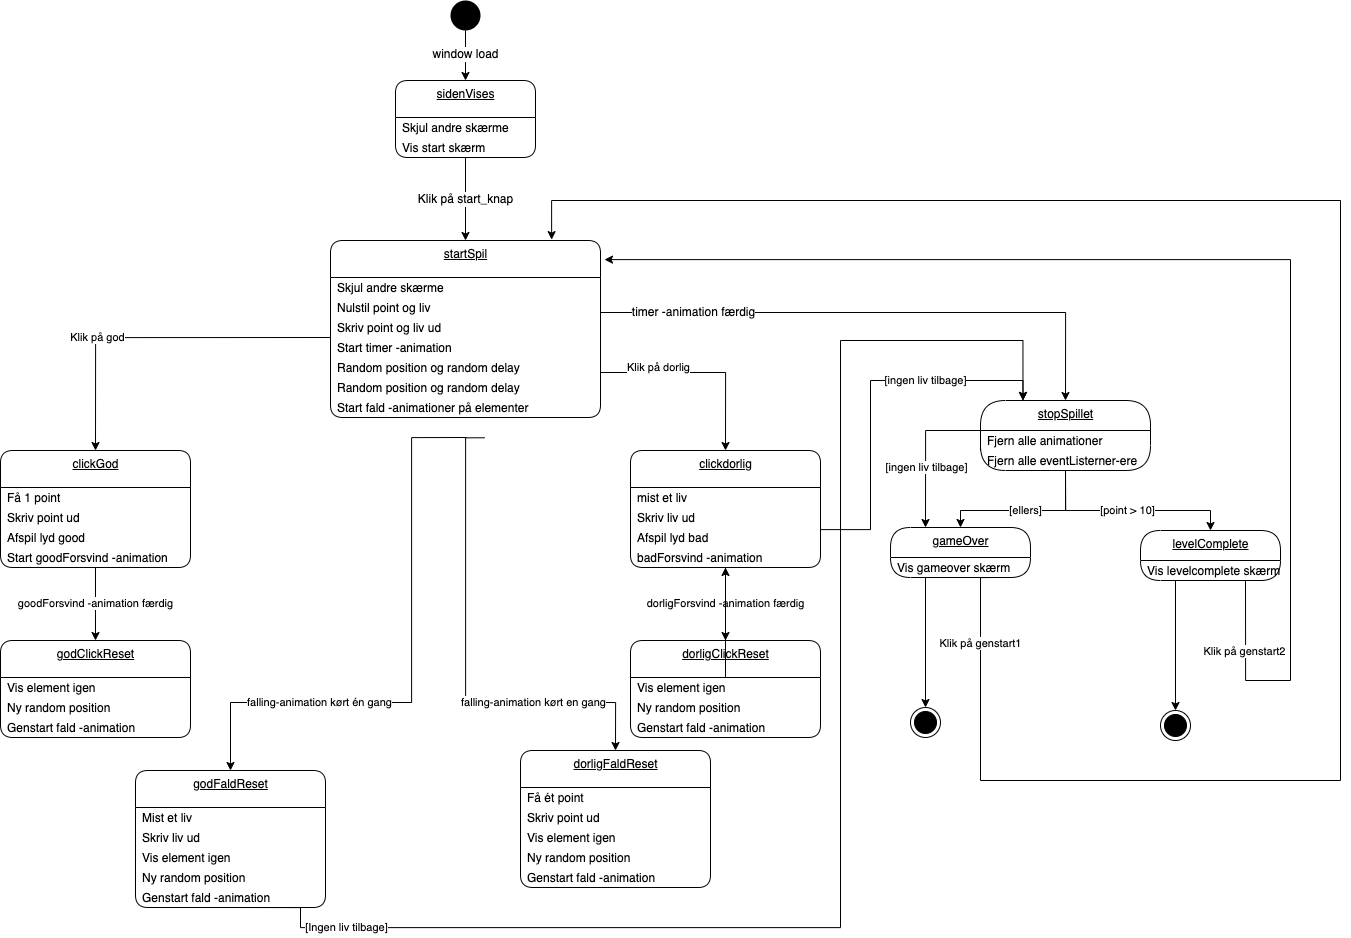

The diagram above was exported from draw.io. Its source (the exported page's mxGraphModel, read from the mxfile embedded in the PNG):
<mxGraphModel dx="1444" dy="1160" grid="1" gridSize="10" guides="1" tooltips="1" connect="1" arrows="1" fold="1" page="1" pageScale="1" pageWidth="827" pageHeight="1169" math="0" shadow="0">
  <root>
    <mxCell id="0" />
    <mxCell id="1" parent="0" />
    <mxCell id="23" value="&lt;span style=&quot;font-size: 12px&quot;&gt;window load&lt;/span&gt;" style="edgeStyle=orthogonalEdgeStyle;rounded=0;orthogonalLoop=1;jettySize=auto;html=1;exitX=0.5;exitY=1;exitDx=0;exitDy=0;entryX=0.5;entryY=0;entryDx=0;entryDy=0;" parent="1" source="2" target="63" edge="1">
      <mxGeometry relative="1" as="geometry">
        <mxPoint x="260" y="80" as="targetPoint" />
      </mxGeometry>
    </mxCell>
    <mxCell id="2" value="" style="ellipse;fillColor=#000000;strokeColor=none;" parent="1" vertex="1">
      <mxGeometry x="460" width="30" height="30" as="geometry" />
    </mxCell>
    <mxCell id="25" value="startSpil" style="swimlane;fontStyle=4;align=center;verticalAlign=top;childLayout=stackLayout;horizontal=1;startSize=37;horizontalStack=0;resizeParent=1;resizeParentMax=0;resizeLast=0;collapsible=0;marginBottom=0;html=1;rounded=1;absoluteArcSize=1;arcSize=25;" parent="1" vertex="1">
      <mxGeometry x="340" y="240" width="270" height="177" as="geometry" />
    </mxCell>
    <mxCell id="26" value="Skjul andre skærme" style="fillColor=none;strokeColor=none;align=left;verticalAlign=middle;spacingLeft=5;" parent="25" vertex="1">
      <mxGeometry y="37" width="270" height="20" as="geometry" />
    </mxCell>
    <mxCell id="46" value="Nulstil point og liv" style="fillColor=none;strokeColor=none;align=left;verticalAlign=middle;spacingLeft=5;" parent="25" vertex="1">
      <mxGeometry y="57" width="270" height="20" as="geometry" />
    </mxCell>
    <mxCell id="47" value="Skriv point og liv ud" style="fillColor=none;strokeColor=none;align=left;verticalAlign=middle;spacingLeft=5;" parent="25" vertex="1">
      <mxGeometry y="77" width="270" height="20" as="geometry" />
    </mxCell>
    <mxCell id="49" value="Start timer -animation" style="fillColor=none;strokeColor=none;align=left;verticalAlign=middle;spacingLeft=5;" parent="25" vertex="1">
      <mxGeometry y="97" width="270" height="20" as="geometry" />
    </mxCell>
    <mxCell id="50" value="Random position og random delay" style="fillColor=none;strokeColor=none;align=left;verticalAlign=middle;spacingLeft=5;" parent="25" vertex="1">
      <mxGeometry y="117" width="270" height="20" as="geometry" />
    </mxCell>
    <mxCell id="51" value="Random position og random delay" style="fillColor=none;strokeColor=none;align=left;verticalAlign=middle;spacingLeft=5;" parent="25" vertex="1">
      <mxGeometry y="137" width="270" height="20" as="geometry" />
    </mxCell>
    <mxCell id="52" value="Start fald -animationer på elementer" style="fillColor=none;strokeColor=none;align=left;verticalAlign=middle;spacingLeft=5;" parent="25" vertex="1">
      <mxGeometry y="157" width="270" height="20" as="geometry" />
    </mxCell>
    <mxCell id="53" value="&lt;span style=&quot;font-size: 12px&quot;&gt;Klik på start_knap&lt;/span&gt;" style="edgeStyle=orthogonalEdgeStyle;rounded=0;orthogonalLoop=1;jettySize=auto;html=1;exitX=0.5;exitY=1;exitDx=0;exitDy=0;entryX=0.5;entryY=0;entryDx=0;entryDy=0;" parent="1" source="65" target="25" edge="1">
      <mxGeometry relative="1" as="geometry">
        <mxPoint x="260" y="157" as="sourcePoint" />
      </mxGeometry>
    </mxCell>
    <mxCell id="55" value="clickGod" style="swimlane;fontStyle=4;align=center;verticalAlign=top;childLayout=stackLayout;horizontal=1;startSize=37;horizontalStack=0;resizeParent=1;resizeParentMax=0;resizeLast=0;collapsible=0;marginBottom=0;html=1;rounded=1;absoluteArcSize=1;arcSize=25;" parent="1" vertex="1">
      <mxGeometry x="10" y="450" width="190" height="117" as="geometry" />
    </mxCell>
    <mxCell id="56" value="Få 1 point" style="fillColor=none;strokeColor=none;align=left;verticalAlign=middle;spacingLeft=5;" parent="55" vertex="1">
      <mxGeometry y="37" width="190" height="20" as="geometry" />
    </mxCell>
    <mxCell id="57" value="Skriv point ud" style="fillColor=none;strokeColor=none;align=left;verticalAlign=middle;spacingLeft=5;" parent="55" vertex="1">
      <mxGeometry y="57" width="190" height="20" as="geometry" />
    </mxCell>
    <mxCell id="131" value="Afspil lyd good" style="fillColor=none;strokeColor=none;align=left;verticalAlign=middle;spacingLeft=5;" parent="55" vertex="1">
      <mxGeometry y="77" width="190" height="20" as="geometry" />
    </mxCell>
    <mxCell id="58" value="Start goodForsvind -animation" style="fillColor=none;strokeColor=none;align=left;verticalAlign=middle;spacingLeft=5;" parent="55" vertex="1">
      <mxGeometry y="97" width="190" height="20" as="geometry" />
    </mxCell>
    <mxCell id="63" value="sidenVises" style="swimlane;fontStyle=4;align=center;verticalAlign=top;childLayout=stackLayout;horizontal=1;startSize=37;horizontalStack=0;resizeParent=1;resizeParentMax=0;resizeLast=0;collapsible=0;marginBottom=0;html=1;rounded=1;absoluteArcSize=1;arcSize=25;" parent="1" vertex="1">
      <mxGeometry x="405" y="80" width="140" height="77" as="geometry" />
    </mxCell>
    <mxCell id="64" value="Skjul andre skærme" style="fillColor=none;strokeColor=none;align=left;verticalAlign=middle;spacingLeft=5;" parent="63" vertex="1">
      <mxGeometry y="37" width="140" height="20" as="geometry" />
    </mxCell>
    <mxCell id="65" value="Vis start skærm" style="fillColor=none;strokeColor=none;align=left;verticalAlign=middle;spacingLeft=5;" parent="63" vertex="1">
      <mxGeometry y="57" width="140" height="20" as="geometry" />
    </mxCell>
    <mxCell id="68" value="godClickReset" style="swimlane;fontStyle=4;align=center;verticalAlign=top;childLayout=stackLayout;horizontal=1;startSize=37;horizontalStack=0;resizeParent=1;resizeParentMax=0;resizeLast=0;collapsible=0;marginBottom=0;html=1;rounded=1;absoluteArcSize=1;arcSize=25;" parent="1" vertex="1">
      <mxGeometry x="10" y="640" width="190" height="97" as="geometry" />
    </mxCell>
    <mxCell id="69" value="Vis element igen" style="fillColor=none;strokeColor=none;align=left;verticalAlign=middle;spacingLeft=5;" parent="68" vertex="1">
      <mxGeometry y="37" width="190" height="20" as="geometry" />
    </mxCell>
    <mxCell id="70" value="Ny random position" style="fillColor=none;strokeColor=none;align=left;verticalAlign=middle;spacingLeft=5;" parent="68" vertex="1">
      <mxGeometry y="57" width="190" height="20" as="geometry" />
    </mxCell>
    <mxCell id="71" value="Genstart fald -animation" style="fillColor=none;strokeColor=none;align=left;verticalAlign=middle;spacingLeft=5;" parent="68" vertex="1">
      <mxGeometry y="77" width="190" height="20" as="geometry" />
    </mxCell>
    <mxCell id="72" value="goodForsvind -animation færdig" style="edgeStyle=orthogonalEdgeStyle;rounded=0;orthogonalLoop=1;jettySize=auto;html=1;exitX=0.5;exitY=1;exitDx=0;exitDy=0;entryX=0.5;entryY=0;entryDx=0;entryDy=0;" parent="1" source="58" target="68" edge="1">
      <mxGeometry relative="1" as="geometry" />
    </mxCell>
    <mxCell id="73" value="Klik på god" style="edgeStyle=orthogonalEdgeStyle;rounded=0;orthogonalLoop=1;jettySize=auto;html=1;exitX=0;exitY=0;exitDx=0;exitDy=0;entryX=0.5;entryY=0;entryDx=0;entryDy=0;" parent="1" target="55" edge="1">
      <mxGeometry x="0.3415" relative="1" as="geometry">
        <mxPoint as="offset" />
        <mxPoint x="340" y="337" as="sourcePoint" />
      </mxGeometry>
    </mxCell>
    <mxCell id="74" value="falling-animation kørt én gang" style="edgeStyle=orthogonalEdgeStyle;rounded=0;orthogonalLoop=1;jettySize=auto;html=1;exitX=0.5;exitY=1;exitDx=0;exitDy=0;entryX=0.5;entryY=0;entryDx=0;entryDy=0;" parent="1" target="110" edge="1">
      <mxGeometry x="0.4446" relative="1" as="geometry">
        <mxPoint x="476" y="437" as="sourcePoint" />
        <mxPoint x="271" y="770" as="targetPoint" />
        <Array as="points">
          <mxPoint x="421" y="437" />
          <mxPoint x="421" y="702" />
          <mxPoint x="240" y="702" />
        </Array>
        <mxPoint x="-1" as="offset" />
      </mxGeometry>
    </mxCell>
    <mxCell id="120" value="[ingen liv tilbage]" style="edgeStyle=orthogonalEdgeStyle;rounded=0;orthogonalLoop=1;jettySize=auto;html=1;exitX=1;exitY=0.5;exitDx=0;exitDy=0;entryX=0.25;entryY=0;entryDx=0;entryDy=0;" parent="1" source="75" target="88" edge="1">
      <mxGeometry x="0.3933" relative="1" as="geometry">
        <Array as="points">
          <mxPoint x="880" y="529" />
          <mxPoint x="880" y="380" />
          <mxPoint x="1033" y="380" />
        </Array>
        <mxPoint x="1" as="offset" />
      </mxGeometry>
    </mxCell>
    <mxCell id="75" value="clickdorlig" style="swimlane;fontStyle=4;align=center;verticalAlign=top;childLayout=stackLayout;horizontal=1;startSize=37;horizontalStack=0;resizeParent=1;resizeParentMax=0;resizeLast=0;collapsible=0;marginBottom=0;html=1;rounded=1;absoluteArcSize=1;arcSize=25;" parent="1" vertex="1">
      <mxGeometry x="640" y="450" width="190" height="117" as="geometry" />
    </mxCell>
    <mxCell id="76" value="mist et liv" style="fillColor=none;strokeColor=none;align=left;verticalAlign=middle;spacingLeft=5;" parent="75" vertex="1">
      <mxGeometry y="37" width="190" height="20" as="geometry" />
    </mxCell>
    <mxCell id="77" value="Skriv liv ud" style="fillColor=none;strokeColor=none;align=left;verticalAlign=middle;spacingLeft=5;" parent="75" vertex="1">
      <mxGeometry y="57" width="190" height="20" as="geometry" />
    </mxCell>
    <mxCell id="132" value="Afspil lyd bad" style="fillColor=none;strokeColor=none;align=left;verticalAlign=middle;spacingLeft=5;" parent="75" vertex="1">
      <mxGeometry y="77" width="190" height="20" as="geometry" />
    </mxCell>
    <mxCell id="78" value="badForsvind -animation" style="fillColor=none;strokeColor=none;align=left;verticalAlign=middle;spacingLeft=5;" parent="75" vertex="1">
      <mxGeometry y="97" width="190" height="20" as="geometry" />
    </mxCell>
    <mxCell id="79" value="dorligClickReset" style="swimlane;fontStyle=4;align=center;verticalAlign=top;childLayout=stackLayout;horizontal=1;startSize=37;horizontalStack=0;resizeParent=1;resizeParentMax=0;resizeLast=0;collapsible=0;marginBottom=0;html=1;rounded=1;absoluteArcSize=1;arcSize=25;" parent="1" vertex="1">
      <mxGeometry x="640" y="640" width="190" height="97" as="geometry" />
    </mxCell>
    <mxCell id="80" value="Vis element igen" style="fillColor=none;strokeColor=none;align=left;verticalAlign=middle;spacingLeft=5;" parent="79" vertex="1">
      <mxGeometry y="37" width="190" height="20" as="geometry" />
    </mxCell>
    <mxCell id="81" value="Ny random position" style="fillColor=none;strokeColor=none;align=left;verticalAlign=middle;spacingLeft=5;" parent="79" vertex="1">
      <mxGeometry y="57" width="190" height="20" as="geometry" />
    </mxCell>
    <mxCell id="82" value="Genstart fald -animation" style="fillColor=none;strokeColor=none;align=left;verticalAlign=middle;spacingLeft=5;" parent="79" vertex="1">
      <mxGeometry y="77" width="190" height="20" as="geometry" />
    </mxCell>
    <mxCell id="83" value="dorligForsvind -animation færdig" style="edgeStyle=orthogonalEdgeStyle;rounded=0;orthogonalLoop=1;jettySize=auto;html=1;exitX=0.5;exitY=1;exitDx=0;exitDy=0;entryX=0.5;entryY=0;entryDx=0;entryDy=0;" parent="1" source="78" target="79" edge="1">
      <mxGeometry relative="1" as="geometry" />
    </mxCell>
    <mxCell id="84" value="Klik på dorlig" style="edgeStyle=orthogonalEdgeStyle;rounded=0;orthogonalLoop=1;jettySize=auto;html=1;exitX=1;exitY=0.75;exitDx=0;exitDy=0;entryX=0.5;entryY=0;entryDx=0;entryDy=0;" parent="1" source="50" target="75" edge="1">
      <mxGeometry x="-0.4335" y="5" relative="1" as="geometry">
        <mxPoint as="offset" />
      </mxGeometry>
    </mxCell>
    <mxCell id="85" value="falling-animation kørt en gang" style="edgeStyle=orthogonalEdgeStyle;rounded=0;orthogonalLoop=1;jettySize=auto;html=1;exitX=0.571;exitY=1.013;exitDx=0;exitDy=0;entryX=0.5;entryY=0;entryDx=0;entryDy=0;exitPerimeter=0;" parent="1" target="122" edge="1">
      <mxGeometry x="0.4583" relative="1" as="geometry">
        <mxPoint x="494.1700000000001" y="437.26" as="sourcePoint" />
        <mxPoint x="640" y="702" as="targetPoint" />
        <Array as="points">
          <mxPoint x="475" y="437" />
          <mxPoint x="475" y="702" />
          <mxPoint x="625" y="702" />
        </Array>
        <mxPoint x="1" as="offset" />
      </mxGeometry>
    </mxCell>
    <mxCell id="87" value="&lt;span style=&quot;font-size: 12px&quot;&gt;timer -animation færdig&lt;/span&gt;" style="edgeStyle=orthogonalEdgeStyle;rounded=0;orthogonalLoop=1;jettySize=auto;html=1;entryX=0.5;entryY=0;entryDx=0;entryDy=0;exitX=1;exitY=0.75;exitDx=0;exitDy=0;" parent="1" source="46" target="88" edge="1">
      <mxGeometry x="-0.6654" relative="1" as="geometry">
        <mxPoint x="740.0000000000002" y="120" as="sourcePoint" />
        <mxPoint x="765" y="87" as="targetPoint" />
        <mxPoint as="offset" />
      </mxGeometry>
    </mxCell>
    <mxCell id="88" value="stopSpillet" style="swimlane;fontStyle=4;align=center;verticalAlign=top;childLayout=stackLayout;horizontal=1;startSize=30;horizontalStack=0;resizeParent=1;resizeParentMax=0;resizeLast=0;collapsible=0;marginBottom=0;html=1;rounded=1;absoluteArcSize=1;arcSize=50;" parent="1" vertex="1">
      <mxGeometry x="990" y="400" width="170" height="70" as="geometry" />
    </mxCell>
    <mxCell id="89" value="Fjern alle animationer" style="fillColor=none;strokeColor=none;align=left;verticalAlign=middle;spacingLeft=5;" parent="88" vertex="1">
      <mxGeometry y="30" width="170" height="20" as="geometry" />
    </mxCell>
    <mxCell id="90" value="Fjern alle eventListerner-ere" style="fillColor=none;strokeColor=none;align=left;verticalAlign=middle;spacingLeft=5;" parent="88" vertex="1">
      <mxGeometry y="50" width="170" height="20" as="geometry" />
    </mxCell>
    <mxCell id="91" value="[point &amp;gt; 10]" style="edgeStyle=orthogonalEdgeStyle;rounded=0;orthogonalLoop=1;jettySize=auto;html=1;exitX=0.5;exitY=1;exitDx=0;exitDy=0;entryX=0.5;entryY=0;entryDx=0;entryDy=0;" parent="1" source="90" target="92" edge="1">
      <mxGeometry relative="1" as="geometry">
        <mxPoint x="1060" y="520" as="targetPoint" />
        <Array as="points">
          <mxPoint x="1075" y="510" />
          <mxPoint x="1220" y="510" />
        </Array>
      </mxGeometry>
    </mxCell>
    <mxCell id="92" value="levelComplete" style="swimlane;fontStyle=4;align=center;verticalAlign=top;childLayout=stackLayout;horizontal=1;startSize=30;horizontalStack=0;resizeParent=1;resizeParentMax=0;resizeLast=0;collapsible=0;marginBottom=0;html=1;rounded=1;absoluteArcSize=1;arcSize=92;" parent="1" vertex="1">
      <mxGeometry x="1150" y="530" width="140" height="50" as="geometry" />
    </mxCell>
    <mxCell id="93" value="Vis levelcomplete skærm" style="fillColor=none;strokeColor=none;align=left;verticalAlign=middle;spacingLeft=5;" parent="92" vertex="1">
      <mxGeometry y="30" width="140" height="20" as="geometry" />
    </mxCell>
    <mxCell id="94" style="edgeStyle=orthogonalEdgeStyle;rounded=0;orthogonalLoop=1;jettySize=auto;html=1;exitX=0.25;exitY=1;exitDx=0;exitDy=0;entryX=0.5;entryY=0;entryDx=0;entryDy=0;" parent="1" source="93" target="102" edge="1">
      <mxGeometry relative="1" as="geometry">
        <mxPoint x="1185" y="620" as="targetPoint" />
      </mxGeometry>
    </mxCell>
    <mxCell id="95" value="gameOver" style="swimlane;fontStyle=4;align=center;verticalAlign=top;childLayout=stackLayout;horizontal=1;startSize=30;horizontalStack=0;resizeParent=1;resizeParentMax=0;resizeLast=0;collapsible=0;marginBottom=0;html=1;rounded=1;absoluteArcSize=1;arcSize=92;" parent="1" vertex="1">
      <mxGeometry x="900" y="527" width="140" height="50" as="geometry" />
    </mxCell>
    <mxCell id="96" value="Vis gameover skærm" style="fillColor=none;strokeColor=none;align=left;verticalAlign=middle;spacingLeft=5;" parent="95" vertex="1">
      <mxGeometry y="30" width="140" height="20" as="geometry" />
    </mxCell>
    <mxCell id="98" value="[ellers]" style="edgeStyle=orthogonalEdgeStyle;rounded=0;orthogonalLoop=1;jettySize=auto;html=1;exitX=0.5;exitY=1;exitDx=0;exitDy=0;entryX=0.5;entryY=0;entryDx=0;entryDy=0;" parent="1" source="90" target="95" edge="1">
      <mxGeometry relative="1" as="geometry">
        <mxPoint x="974" y="530" as="targetPoint" />
        <Array as="points">
          <mxPoint x="1075" y="510" />
          <mxPoint x="970" y="510" />
        </Array>
      </mxGeometry>
    </mxCell>
    <mxCell id="99" style="edgeStyle=orthogonalEdgeStyle;rounded=0;orthogonalLoop=1;jettySize=auto;html=1;exitX=0;exitY=0;exitDx=0;exitDy=0;entryX=0.25;entryY=0;entryDx=0;entryDy=0;" parent="1" source="90" target="95" edge="1">
      <mxGeometry relative="1" as="geometry">
        <mxPoint x="939" y="530" as="targetPoint" />
      </mxGeometry>
    </mxCell>
    <mxCell id="100" value="[ingen liv tilbage]" style="edgeLabel;html=1;align=center;verticalAlign=middle;resizable=0;points=[];" parent="99" vertex="1" connectable="0">
      <mxGeometry x="0.2849" relative="1" as="geometry">
        <mxPoint as="offset" />
      </mxGeometry>
    </mxCell>
    <mxCell id="101" value="" style="ellipse;html=1;shape=endState;fillColor=#000000;strokeColor=#000000;" parent="1" vertex="1">
      <mxGeometry x="920" y="707" width="30" height="30" as="geometry" />
    </mxCell>
    <mxCell id="102" value="" style="ellipse;html=1;shape=endState;fillColor=#000000;strokeColor=#000000;" parent="1" vertex="1">
      <mxGeometry x="1170" y="710" width="30" height="30" as="geometry" />
    </mxCell>
    <mxCell id="103" value="Klik på genstart1" style="edgeStyle=orthogonalEdgeStyle;rounded=0;orthogonalLoop=1;jettySize=auto;html=1;exitX=0.75;exitY=1;exitDx=0;exitDy=0;entryX=0.819;entryY=-0.005;entryDx=0;entryDy=0;entryPerimeter=0;" parent="1" source="96" target="25" edge="1">
      <mxGeometry x="-0.9176" relative="1" as="geometry">
        <mxPoint x="710" y="263" as="targetPoint" />
        <Array as="points">
          <mxPoint x="990" y="577" />
          <mxPoint x="990" y="780" />
          <mxPoint x="1350" y="780" />
          <mxPoint x="1350" y="200" />
          <mxPoint x="561" y="200" />
        </Array>
        <mxPoint y="-1" as="offset" />
      </mxGeometry>
    </mxCell>
    <mxCell id="104" value="Klik på genstart2" style="edgeStyle=orthogonalEdgeStyle;rounded=0;orthogonalLoop=1;jettySize=auto;html=1;exitX=0.75;exitY=1;exitDx=0;exitDy=0;entryX=1.015;entryY=0.097;entryDx=0;entryDy=0;entryPerimeter=0;" parent="1" source="93" target="25" edge="1">
      <mxGeometry x="-0.8851" relative="1" as="geometry">
        <mxPoint x="1255" y="780" as="targetPoint" />
        <Array as="points">
          <mxPoint x="1255" y="680" />
          <mxPoint x="1300" y="680" />
          <mxPoint x="1300" y="259" />
        </Array>
        <mxPoint x="-1" as="offset" />
      </mxGeometry>
    </mxCell>
    <mxCell id="109" style="edgeStyle=orthogonalEdgeStyle;rounded=0;orthogonalLoop=1;jettySize=auto;html=1;exitX=0.25;exitY=1;exitDx=0;exitDy=0;entryX=0.5;entryY=0;entryDx=0;entryDy=0;" parent="1" source="96" target="101" edge="1">
      <mxGeometry relative="1" as="geometry" />
    </mxCell>
    <mxCell id="110" value="godFaldReset" style="swimlane;fontStyle=4;align=center;verticalAlign=top;childLayout=stackLayout;horizontal=1;startSize=37;horizontalStack=0;resizeParent=1;resizeParentMax=0;resizeLast=0;collapsible=0;marginBottom=0;html=1;rounded=1;absoluteArcSize=1;arcSize=25;" parent="1" vertex="1">
      <mxGeometry x="145" y="770" width="190" height="137" as="geometry" />
    </mxCell>
    <mxCell id="118" value="Mist et liv" style="fillColor=none;strokeColor=none;align=left;verticalAlign=middle;spacingLeft=5;" parent="110" vertex="1">
      <mxGeometry y="37" width="190" height="20" as="geometry" />
    </mxCell>
    <mxCell id="112" value="Skriv liv ud" style="fillColor=none;strokeColor=none;align=left;verticalAlign=middle;spacingLeft=5;" parent="110" vertex="1">
      <mxGeometry y="57" width="190" height="20" as="geometry" />
    </mxCell>
    <mxCell id="111" value="Vis element igen" style="fillColor=none;strokeColor=none;align=left;verticalAlign=middle;spacingLeft=5;" parent="110" vertex="1">
      <mxGeometry y="77" width="190" height="20" as="geometry" />
    </mxCell>
    <mxCell id="116" value="Ny random position" style="fillColor=none;strokeColor=none;align=left;verticalAlign=middle;spacingLeft=5;" parent="110" vertex="1">
      <mxGeometry y="97" width="190" height="20" as="geometry" />
    </mxCell>
    <mxCell id="113" value="Genstart fald -animation" style="fillColor=none;strokeColor=none;align=left;verticalAlign=middle;spacingLeft=5;" parent="110" vertex="1">
      <mxGeometry y="117" width="190" height="20" as="geometry" />
    </mxCell>
    <mxCell id="119" value="[Ingen liv tilbage]" style="edgeStyle=orthogonalEdgeStyle;rounded=0;orthogonalLoop=1;jettySize=auto;html=1;exitX=0.5;exitY=1;exitDx=0;exitDy=0;entryX=0.25;entryY=0;entryDx=0;entryDy=0;" parent="1" source="113" target="88" edge="1">
      <mxGeometry x="-0.8129" relative="1" as="geometry">
        <mxPoint x="870" y="870" as="targetPoint" />
        <Array as="points">
          <mxPoint x="310" y="927" />
          <mxPoint x="850" y="927" />
          <mxPoint x="850" y="340" />
          <mxPoint x="1033" y="340" />
        </Array>
        <mxPoint as="offset" />
      </mxGeometry>
    </mxCell>
    <mxCell id="121" value="" style="edgeStyle=orthogonalEdgeStyle;rounded=0;orthogonalLoop=1;jettySize=auto;html=1;" parent="1" source="80" target="78" edge="1">
      <mxGeometry relative="1" as="geometry" />
    </mxCell>
    <mxCell id="122" value="dorligFaldReset" style="swimlane;fontStyle=4;align=center;verticalAlign=top;childLayout=stackLayout;horizontal=1;startSize=37;horizontalStack=0;resizeParent=1;resizeParentMax=0;resizeLast=0;collapsible=0;marginBottom=0;html=1;rounded=1;absoluteArcSize=1;arcSize=25;" parent="1" vertex="1">
      <mxGeometry x="530" y="750" width="190" height="137" as="geometry" />
    </mxCell>
    <mxCell id="123" value="Få ét point" style="fillColor=none;strokeColor=none;align=left;verticalAlign=middle;spacingLeft=5;" parent="122" vertex="1">
      <mxGeometry y="37" width="190" height="20" as="geometry" />
    </mxCell>
    <mxCell id="128" value="Skriv point ud" style="fillColor=none;strokeColor=none;align=left;verticalAlign=middle;spacingLeft=5;" parent="122" vertex="1">
      <mxGeometry y="57" width="190" height="20" as="geometry" />
    </mxCell>
    <mxCell id="129" value="Vis element igen" style="fillColor=none;strokeColor=none;align=left;verticalAlign=middle;spacingLeft=5;" parent="122" vertex="1">
      <mxGeometry y="77" width="190" height="20" as="geometry" />
    </mxCell>
    <mxCell id="124" value="Ny random position" style="fillColor=none;strokeColor=none;align=left;verticalAlign=middle;spacingLeft=5;" parent="122" vertex="1">
      <mxGeometry y="97" width="190" height="20" as="geometry" />
    </mxCell>
    <mxCell id="125" value="Genstart fald -animation" style="fillColor=none;strokeColor=none;align=left;verticalAlign=middle;spacingLeft=5;" parent="122" vertex="1">
      <mxGeometry y="117" width="190" height="20" as="geometry" />
    </mxCell>
  </root>
</mxGraphModel>